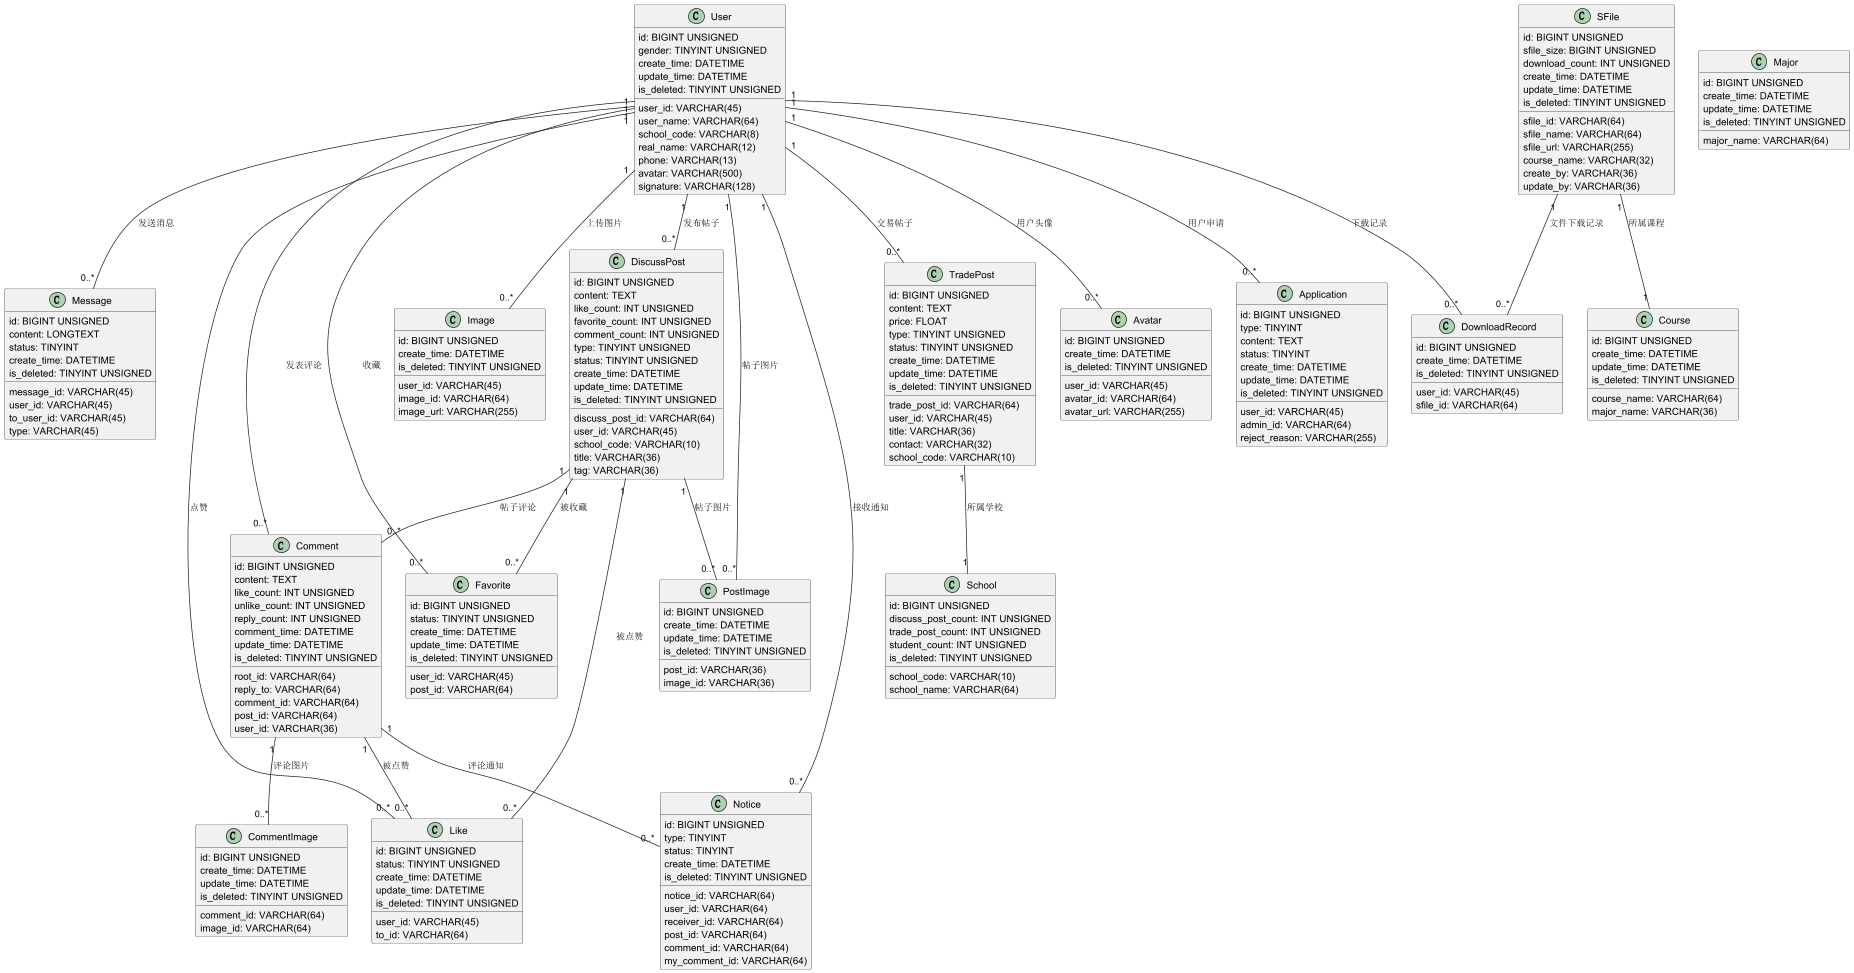

The diagram above was rendered by PlantUML. Its source (embedded in the PNG):
@startuml

' 用户表
class User {
  id: BIGINT UNSIGNED
  user_id: VARCHAR(45)
  user_name: VARCHAR(64)
  school_code: VARCHAR(8)
  real_name: VARCHAR(12)
  phone: VARCHAR(13)
  gender: TINYINT UNSIGNED
  avatar: VARCHAR(500)
  signature: VARCHAR(128)
  create_time: DATETIME
  update_time: DATETIME
  is_deleted: TINYINT UNSIGNED
}

' 头像表
class Avatar {
  id: BIGINT UNSIGNED
  user_id: VARCHAR(45)
  avatar_id: VARCHAR(64)
  avatar_url: VARCHAR(255)
  create_time: DATETIME
  is_deleted: TINYINT UNSIGNED
}

' 申请表
class Application {
  id: BIGINT UNSIGNED
  user_id: VARCHAR(45)
  type: TINYINT
  content: TEXT
  status: TINYINT
  admin_id: VARCHAR(64)
  reject_reason: VARCHAR(255)
  create_time: DATETIME
  update_time: DATETIME
  is_deleted: TINYINT UNSIGNED
}

' 消息表
class Message {
  id: BIGINT UNSIGNED
  message_id: VARCHAR(45)
  user_id: VARCHAR(45)
  to_user_id: VARCHAR(45)
  content: LONGTEXT
  type: VARCHAR(45)
  status: TINYINT
  create_time: DATETIME
  is_deleted: TINYINT UNSIGNED
}

' 评论表
class Comment {
  id: BIGINT UNSIGNED
  root_id: VARCHAR(64)
  reply_to: VARCHAR(64)
  comment_id: VARCHAR(64)
  post_id: VARCHAR(64)
  user_id: VARCHAR(36)
  content: TEXT
  like_count: INT UNSIGNED
  unlike_count: INT UNSIGNED
  reply_count: INT UNSIGNED
  comment_time: DATETIME
  update_time: DATETIME
  is_deleted: TINYINT UNSIGNED
}

' 评论-图片中间表
class CommentImage {
  id: BIGINT UNSIGNED
  comment_id: VARCHAR(64)
  image_id: VARCHAR(64)
  create_time: DATETIME
  update_time: DATETIME
  is_deleted: TINYINT UNSIGNED
}

' 课程表
class Course {
  id: BIGINT UNSIGNED
  course_name: VARCHAR(64)
  major_name: VARCHAR(36)
  create_time: DATETIME
  update_time: DATETIME
  is_deleted: TINYINT UNSIGNED
}

' 帖子表
class DiscussPost {
  id: BIGINT UNSIGNED
  discuss_post_id: VARCHAR(64)
  user_id: VARCHAR(45)
  school_code: VARCHAR(10)
  title: VARCHAR(36)
  content: TEXT
  tag: VARCHAR(36)
  like_count: INT UNSIGNED
  favorite_count: INT UNSIGNED
  comment_count: INT UNSIGNED
  type: TINYINT UNSIGNED
  status: TINYINT UNSIGNED
  create_time: DATETIME
  update_time: DATETIME
  is_deleted: TINYINT UNSIGNED
}

' 共享文件下载记录表
class DownloadRecord {
  id: BIGINT UNSIGNED
  user_id: VARCHAR(45)
  sfile_id: VARCHAR(64)
  create_time: DATETIME
  is_deleted: TINYINT UNSIGNED
}

' 收藏表
class Favorite {
  id: BIGINT UNSIGNED
  user_id: VARCHAR(45)
  post_id: VARCHAR(64)
  status: TINYINT UNSIGNED
  create_time: DATETIME
  update_time: DATETIME
  is_deleted: TINYINT UNSIGNED
}

' 评论帖子图片表
class Image {
  id: BIGINT UNSIGNED
  user_id: VARCHAR(45)
  image_id: VARCHAR(64)
  image_url: VARCHAR(255)
  create_time: DATETIME
  is_deleted: TINYINT UNSIGNED
}

' 点赞表
class Like {
  id: BIGINT UNSIGNED
  user_id: VARCHAR(45)
  to_id: VARCHAR(64)
  status: TINYINT UNSIGNED
  create_time: DATETIME
  update_time: DATETIME
  is_deleted: TINYINT UNSIGNED
}

' 学科门类表
class Major {
  id: BIGINT UNSIGNED
  major_name: VARCHAR(64)
  create_time: DATETIME
  update_time: DATETIME
  is_deleted: TINYINT UNSIGNED
}

' 通知表
class Notice {
  id: BIGINT UNSIGNED
  notice_id: VARCHAR(64)
  user_id: VARCHAR(64)
  receiver_id: VARCHAR(64)
  post_id: VARCHAR(64)
  comment_id: VARCHAR(64)
  my_comment_id: VARCHAR(64)
  type: TINYINT
  status: TINYINT
  create_time: DATETIME
  is_deleted: TINYINT UNSIGNED
}

' 帖子-图片中间表
class PostImage {
  id: BIGINT UNSIGNED
  post_id: VARCHAR(36)
  image_id: VARCHAR(36)
  create_time: DATETIME
  update_time: DATETIME
  is_deleted: TINYINT UNSIGNED
}

' 学校表
class School {
  id: BIGINT UNSIGNED
  school_code: VARCHAR(10)
  school_name: VARCHAR(64)
  discuss_post_count: INT UNSIGNED
  trade_post_count: INT UNSIGNED
  student_count: INT UNSIGNED
  is_deleted: TINYINT UNSIGNED
}

' 文件表
class SFile {
  id: BIGINT UNSIGNED
  sfile_id: VARCHAR(64)
  sfile_name: VARCHAR(64)
  sfile_url: VARCHAR(255)
  sfile_size: BIGINT UNSIGNED
  download_count: INT UNSIGNED
  course_name: VARCHAR(32)
  create_by: VARCHAR(36)
  update_by: VARCHAR(36)
  create_time: DATETIME
  update_time: DATETIME
  is_deleted: TINYINT UNSIGNED
}

' 交易帖子表
class TradePost {
  id: BIGINT UNSIGNED
  trade_post_id: VARCHAR(64)
  user_id: VARCHAR(45)
  title: VARCHAR(36)
  content: TEXT
  price: FLOAT
  contact: VARCHAR(32)
  school_code: VARCHAR(10)
  type: TINYINT UNSIGNED
  status: TINYINT UNSIGNED
  create_time: DATETIME
  update_time: DATETIME
  is_deleted: TINYINT UNSIGNED
}

' 关系定义
User "1" -- "0..*" Avatar : 用户头像
User "1" -- "0..*" Application : 用户申请
User "1" -- "0..*" Message : 发送消息
User "1" -- "0..*" Comment : 发表评论
User "1" -- "0..*" DiscussPost : 发布帖子
User "1" -- "0..*" DownloadRecord : 下载记录
User "1" -- "0..*" Favorite : 收藏
User "1" -- "0..*" Image : 上传图片
User "1" -- "0..*" Like : 点赞
User "1" -- "0..*" Notice : 接收通知
User "1" -- "0..*" PostImage : 帖子图片
User "1" -- "0..*" TradePost : 交易帖子

DiscussPost "1" -- "0..*" Comment : 帖子评论
DiscussPost "1" -- "0..*" PostImage : 帖子图片
DiscussPost "1" -- "0..*" Favorite : 被收藏
DiscussPost "1" -- "0..*" Like : 被点赞

Comment "1" -- "0..*" CommentImage : 评论图片
Comment "1" -- "0..*" Like : 被点赞
Comment "1" -- "0..*" Notice : 评论通知

SFile "1" -- "0..*" DownloadRecord : 文件下载记录
SFile "1" -- "1" Course : 所属课程

TradePost "1" -- "1" School : 所属学校


@enduml